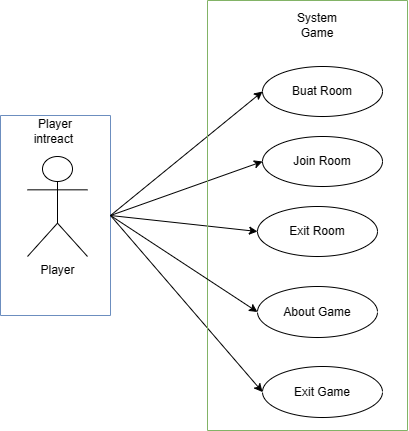

The diagram above was exported from draw.io. Its source (the exported page's mxGraphModel, read from the mxfile embedded in the PNG):
<mxGraphModel dx="1105" dy="569" grid="1" gridSize="10" guides="1" tooltips="1" connect="1" arrows="1" fold="1" page="1" pageScale="1" pageWidth="850" pageHeight="1100" math="0" shadow="0">
  <root>
    <mxCell id="0" />
    <mxCell id="1" parent="0" />
    <mxCell id="SuEId5t8xkqhHqQiDJHJ-1" value="Player" style="shape=umlActor;verticalLabelPosition=bottom;verticalAlign=top;html=1;outlineConnect=0;" vertex="1" parent="1">
      <mxGeometry x="190" y="170" width="60" height="100" as="geometry" />
    </mxCell>
    <mxCell id="SuEId5t8xkqhHqQiDJHJ-6" value="" style="swimlane;startSize=0;fillColor=#dae8fc;strokeColor=#6c8ebf;" vertex="1" parent="1">
      <mxGeometry x="163" y="129" width="110" height="200" as="geometry" />
    </mxCell>
    <mxCell id="SuEId5t8xkqhHqQiDJHJ-21" value="Player intreact&amp;nbsp;" style="text;html=1;strokeColor=none;fillColor=none;align=center;verticalAlign=middle;whiteSpace=wrap;rounded=0;" vertex="1" parent="SuEId5t8xkqhHqQiDJHJ-6">
      <mxGeometry x="25" y="1" width="60" height="30" as="geometry" />
    </mxCell>
    <mxCell id="SuEId5t8xkqhHqQiDJHJ-7" value="Buat Room" style="ellipse;whiteSpace=wrap;html=1;" vertex="1" parent="1">
      <mxGeometry x="425" y="80" width="120" height="50" as="geometry" />
    </mxCell>
    <mxCell id="SuEId5t8xkqhHqQiDJHJ-13" value="" style="endArrow=classic;html=1;rounded=0;exitX=1;exitY=0.5;exitDx=0;exitDy=0;entryX=0;entryY=0.5;entryDx=0;entryDy=0;" edge="1" parent="1" source="SuEId5t8xkqhHqQiDJHJ-6" target="SuEId5t8xkqhHqQiDJHJ-7">
      <mxGeometry width="50" height="50" relative="1" as="geometry">
        <mxPoint x="400" y="310" as="sourcePoint" />
        <mxPoint x="450" y="260" as="targetPoint" />
      </mxGeometry>
    </mxCell>
    <mxCell id="SuEId5t8xkqhHqQiDJHJ-14" value="" style="endArrow=classic;html=1;rounded=0;exitX=1;exitY=0.5;exitDx=0;exitDy=0;entryX=0;entryY=0.5;entryDx=0;entryDy=0;" edge="1" parent="1" source="SuEId5t8xkqhHqQiDJHJ-6" target="SuEId5t8xkqhHqQiDJHJ-8">
      <mxGeometry width="50" height="50" relative="1" as="geometry">
        <mxPoint x="400" y="310" as="sourcePoint" />
        <mxPoint x="450" y="260" as="targetPoint" />
      </mxGeometry>
    </mxCell>
    <mxCell id="SuEId5t8xkqhHqQiDJHJ-17" value="" style="endArrow=classic;html=1;rounded=0;exitX=1;exitY=0.5;exitDx=0;exitDy=0;entryX=0;entryY=0.5;entryDx=0;entryDy=0;" edge="1" parent="1" source="SuEId5t8xkqhHqQiDJHJ-6" target="SuEId5t8xkqhHqQiDJHJ-9">
      <mxGeometry width="50" height="50" relative="1" as="geometry">
        <mxPoint x="400" y="310" as="sourcePoint" />
        <mxPoint x="450" y="260" as="targetPoint" />
      </mxGeometry>
    </mxCell>
    <mxCell id="SuEId5t8xkqhHqQiDJHJ-18" value="" style="endArrow=classic;html=1;rounded=0;exitX=1;exitY=0.5;exitDx=0;exitDy=0;entryX=0;entryY=0.5;entryDx=0;entryDy=0;" edge="1" parent="1" source="SuEId5t8xkqhHqQiDJHJ-6" target="SuEId5t8xkqhHqQiDJHJ-10">
      <mxGeometry width="50" height="50" relative="1" as="geometry">
        <mxPoint x="400" y="310" as="sourcePoint" />
        <mxPoint x="450" y="260" as="targetPoint" />
      </mxGeometry>
    </mxCell>
    <mxCell id="SuEId5t8xkqhHqQiDJHJ-19" value="" style="swimlane;startSize=0;fillColor=#d5e8d4;strokeColor=#82b366;" vertex="1" parent="1">
      <mxGeometry x="370" y="14" width="200" height="430" as="geometry" />
    </mxCell>
    <mxCell id="SuEId5t8xkqhHqQiDJHJ-20" value="System Game" style="text;html=1;strokeColor=none;fillColor=none;align=center;verticalAlign=middle;whiteSpace=wrap;rounded=0;" vertex="1" parent="SuEId5t8xkqhHqQiDJHJ-19">
      <mxGeometry x="80" y="10" width="60" height="30" as="geometry" />
    </mxCell>
    <mxCell id="SuEId5t8xkqhHqQiDJHJ-10" value="Exit Game" style="ellipse;whiteSpace=wrap;html=1;" vertex="1" parent="SuEId5t8xkqhHqQiDJHJ-19">
      <mxGeometry x="55" y="366" width="120" height="51" as="geometry" />
    </mxCell>
    <mxCell id="SuEId5t8xkqhHqQiDJHJ-23" value="About Game" style="ellipse;whiteSpace=wrap;html=1;" vertex="1" parent="SuEId5t8xkqhHqQiDJHJ-19">
      <mxGeometry x="50" y="286" width="120" height="51" as="geometry" />
    </mxCell>
    <mxCell id="SuEId5t8xkqhHqQiDJHJ-8" value="Join Room" style="ellipse;whiteSpace=wrap;html=1;" vertex="1" parent="SuEId5t8xkqhHqQiDJHJ-19">
      <mxGeometry x="55" y="136" width="120" height="50" as="geometry" />
    </mxCell>
    <mxCell id="SuEId5t8xkqhHqQiDJHJ-9" value="Exit Room" style="ellipse;whiteSpace=wrap;html=1;" vertex="1" parent="SuEId5t8xkqhHqQiDJHJ-19">
      <mxGeometry x="50" y="206" width="120" height="50" as="geometry" />
    </mxCell>
    <mxCell id="SuEId5t8xkqhHqQiDJHJ-24" value="" style="endArrow=classic;html=1;rounded=0;exitX=1;exitY=0.5;exitDx=0;exitDy=0;entryX=0;entryY=0.5;entryDx=0;entryDy=0;" edge="1" parent="1" source="SuEId5t8xkqhHqQiDJHJ-6" target="SuEId5t8xkqhHqQiDJHJ-23">
      <mxGeometry width="50" height="50" relative="1" as="geometry">
        <mxPoint x="400" y="300" as="sourcePoint" />
        <mxPoint x="426" y="344" as="targetPoint" />
      </mxGeometry>
    </mxCell>
  </root>
</mxGraphModel>